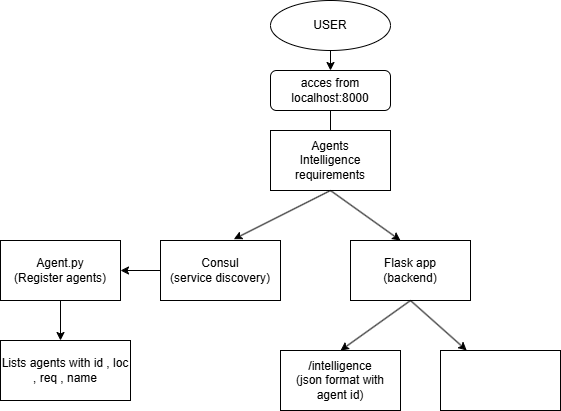

The diagram above was exported from draw.io. Its source (the exported page's mxGraphModel, read from the mxfile embedded in the PNG):
<mxGraphModel dx="786" dy="451" grid="1" gridSize="10" guides="1" tooltips="1" connect="1" arrows="1" fold="1" page="1" pageScale="1" pageWidth="850" pageHeight="1100" math="0" shadow="0">
  <root>
    <mxCell id="0" />
    <mxCell id="1" parent="0" />
    <mxCell id="6vkQ05fK_FIGpfPUbAmP-1" value="USER" style="ellipse;whiteSpace=wrap;html=1;" vertex="1" parent="1">
      <mxGeometry x="340" y="80" width="120" height="50" as="geometry" />
    </mxCell>
    <mxCell id="6vkQ05fK_FIGpfPUbAmP-2" value="" style="endArrow=classic;html=1;rounded=0;exitX=0.5;exitY=1;exitDx=0;exitDy=0;" edge="1" parent="1" source="6vkQ05fK_FIGpfPUbAmP-1" target="6vkQ05fK_FIGpfPUbAmP-3">
      <mxGeometry width="50" height="50" relative="1" as="geometry">
        <mxPoint x="380" y="260" as="sourcePoint" />
        <mxPoint x="400" y="180" as="targetPoint" />
      </mxGeometry>
    </mxCell>
    <mxCell id="6vkQ05fK_FIGpfPUbAmP-3" value="acces from localhost:8000" style="rounded=1;whiteSpace=wrap;html=1;" vertex="1" parent="1">
      <mxGeometry x="340" y="150" width="120" height="40" as="geometry" />
    </mxCell>
    <mxCell id="6vkQ05fK_FIGpfPUbAmP-4" value="" style="endArrow=classic;html=1;rounded=0;exitX=0.5;exitY=1;exitDx=0;exitDy=0;" edge="1" parent="1" source="6vkQ05fK_FIGpfPUbAmP-3">
      <mxGeometry width="50" height="50" relative="1" as="geometry">
        <mxPoint x="380" y="260" as="sourcePoint" />
        <mxPoint x="400" y="220" as="targetPoint" />
      </mxGeometry>
    </mxCell>
    <mxCell id="6vkQ05fK_FIGpfPUbAmP-6" value="Agent.py&lt;div&gt;(Register agents)&lt;/div&gt;" style="rounded=0;whiteSpace=wrap;html=1;" vertex="1" parent="1">
      <mxGeometry x="70" y="320" width="120" height="60" as="geometry" />
    </mxCell>
    <mxCell id="6vkQ05fK_FIGpfPUbAmP-8" value="Consul&lt;div&gt;(service discovery)&lt;/div&gt;" style="rounded=0;whiteSpace=wrap;html=1;" vertex="1" parent="1">
      <mxGeometry x="230" y="320" width="120" height="60" as="geometry" />
    </mxCell>
    <mxCell id="6vkQ05fK_FIGpfPUbAmP-9" value="" style="endArrow=classic;html=1;rounded=0;exitX=0.5;exitY=1;exitDx=0;exitDy=0;" edge="1" parent="1" source="6vkQ05fK_FIGpfPUbAmP-6">
      <mxGeometry width="50" height="50" relative="1" as="geometry">
        <mxPoint x="380" y="350" as="sourcePoint" />
        <mxPoint x="130" y="420" as="targetPoint" />
      </mxGeometry>
    </mxCell>
    <mxCell id="6vkQ05fK_FIGpfPUbAmP-10" value="Lists agents with id , loc , req , name" style="rounded=0;whiteSpace=wrap;html=1;" vertex="1" parent="1">
      <mxGeometry x="70" y="420" width="130" height="60" as="geometry" />
    </mxCell>
    <mxCell id="6vkQ05fK_FIGpfPUbAmP-11" value="" style="endArrow=classic;html=1;rounded=0;exitX=0.5;exitY=1;exitDx=0;exitDy=0;entryX=0.611;entryY=-0.022;entryDx=0;entryDy=0;entryPerimeter=0;" edge="1" parent="1" source="6vkQ05fK_FIGpfPUbAmP-13" target="6vkQ05fK_FIGpfPUbAmP-8">
      <mxGeometry width="50" height="50" relative="1" as="geometry">
        <mxPoint x="400" y="290" as="sourcePoint" />
        <mxPoint x="390" y="310" as="targetPoint" />
      </mxGeometry>
    </mxCell>
    <mxCell id="6vkQ05fK_FIGpfPUbAmP-12" value="" style="endArrow=classic;html=1;rounded=0;exitX=0;exitY=0.5;exitDx=0;exitDy=0;entryX=1;entryY=0.5;entryDx=0;entryDy=0;" edge="1" parent="1" source="6vkQ05fK_FIGpfPUbAmP-8" target="6vkQ05fK_FIGpfPUbAmP-6">
      <mxGeometry width="50" height="50" relative="1" as="geometry">
        <mxPoint x="340" y="360" as="sourcePoint" />
        <mxPoint x="390" y="310" as="targetPoint" />
      </mxGeometry>
    </mxCell>
    <mxCell id="6vkQ05fK_FIGpfPUbAmP-14" value="" style="endArrow=classic;html=1;rounded=0;" edge="1" parent="1" source="6vkQ05fK_FIGpfPUbAmP-13">
      <mxGeometry width="50" height="50" relative="1" as="geometry">
        <mxPoint x="340" y="310" as="sourcePoint" />
        <mxPoint x="390" y="260" as="targetPoint" />
      </mxGeometry>
    </mxCell>
    <mxCell id="6vkQ05fK_FIGpfPUbAmP-13" value="Agents&lt;div&gt;Intelligence&lt;/div&gt;&lt;div&gt;requirements&lt;/div&gt;" style="rounded=0;whiteSpace=wrap;html=1;" vertex="1" parent="1">
      <mxGeometry x="340" y="210" width="120" height="60" as="geometry" />
    </mxCell>
    <mxCell id="6vkQ05fK_FIGpfPUbAmP-16" value="" style="endArrow=classic;html=1;rounded=0;" edge="1" parent="1">
      <mxGeometry width="50" height="50" relative="1" as="geometry">
        <mxPoint x="400" y="270" as="sourcePoint" />
        <mxPoint x="470" y="320" as="targetPoint" />
      </mxGeometry>
    </mxCell>
    <mxCell id="6vkQ05fK_FIGpfPUbAmP-19" value="Flask app&lt;div&gt;(backend)&lt;/div&gt;" style="rounded=0;whiteSpace=wrap;html=1;" vertex="1" parent="1">
      <mxGeometry x="420" y="320" width="120" height="60" as="geometry" />
    </mxCell>
    <mxCell id="6vkQ05fK_FIGpfPUbAmP-20" value="" style="endArrow=classic;html=1;rounded=0;exitX=0.5;exitY=1;exitDx=0;exitDy=0;entryX=0.5;entryY=0;entryDx=0;entryDy=0;" edge="1" parent="1" source="6vkQ05fK_FIGpfPUbAmP-19" target="6vkQ05fK_FIGpfPUbAmP-21">
      <mxGeometry width="50" height="50" relative="1" as="geometry">
        <mxPoint x="340" y="310" as="sourcePoint" />
        <mxPoint x="480" y="420" as="targetPoint" />
      </mxGeometry>
    </mxCell>
    <mxCell id="6vkQ05fK_FIGpfPUbAmP-21" value="/intelligence&lt;div&gt;(json format with agent id)&lt;/div&gt;" style="rounded=0;whiteSpace=wrap;html=1;" vertex="1" parent="1">
      <mxGeometry x="350" y="430" width="120" height="60" as="geometry" />
    </mxCell>
    <mxCell id="6vkQ05fK_FIGpfPUbAmP-22" value="" style="endArrow=classic;html=1;rounded=0;exitX=0.5;exitY=1;exitDx=0;exitDy=0;" edge="1" parent="1" source="6vkQ05fK_FIGpfPUbAmP-19" target="6vkQ05fK_FIGpfPUbAmP-23">
      <mxGeometry width="50" height="50" relative="1" as="geometry">
        <mxPoint x="340" y="310" as="sourcePoint" />
        <mxPoint x="560" y="440" as="targetPoint" />
      </mxGeometry>
    </mxCell>
    <mxCell id="6vkQ05fK_FIGpfPUbAmP-23" value="" style="rounded=0;whiteSpace=wrap;html=1;" vertex="1" parent="1">
      <mxGeometry x="510" y="430" width="120" height="60" as="geometry" />
    </mxCell>
  </root>
</mxGraphModel>